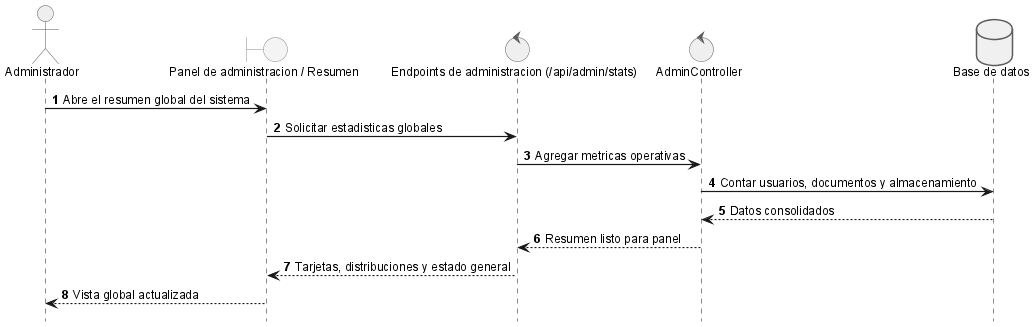

The diagram above was rendered by PlantUML. Its source (embedded in the PNG):
@startuml
!include _sequence-style.puml
actor Administrador as admin
boundary "Panel de administracion / Resumen" as ui
control "Endpoints de administracion (/api/admin/stats)" as api
control "AdminController" as srv
database "Base de datos" as db

admin -> ui: Abre el resumen global del sistema
ui -> api: Solicitar estadisticas globales
api -> srv: Agregar metricas operativas
srv -> db: Contar usuarios, documentos y almacenamiento
db --> srv: Datos consolidados
srv --> api: Resumen listo para panel
api --> ui: Tarjetas, distribuciones y estado general
ui --> admin: Vista global actualizada
@enduml